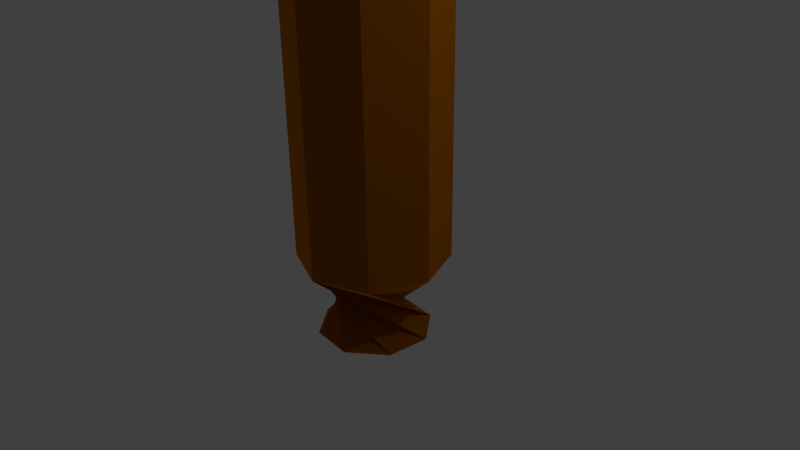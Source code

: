 # Source: Geschenk5_Bonbon.blend  (saved by Blender 2.76.0; exported with 4.5.12 LTS)
import bpy
from mathutils import Matrix  # noqa: F401  (used for matrix-valued properties, if any)

bpy.ops.wm.read_factory_settings(use_empty=True)
scene = bpy.context.scene
scene.name = 'Scene'

# ---- collections
col_collection_1 = bpy.data.collections.new('Collection 1'); scene.collection.children.link(col_collection_1)

# ---- materials (node trees are filled in below, after node groups)
mat_bonbonpapier = bpy.data.materials.new('Bonbonpapier')
mat_bonbonpapier.alpha_threshold = 0.0
mat_bonbonpapier.roughness = 0.5

# ---- material node trees
mat_bonbonpapier.use_nodes = True; mat_bonbonpapier.node_tree.nodes.clear()
_N = mat_bonbonpapier.node_tree.nodes; _L = mat_bonbonpapier.node_tree.links
n0 = _N.new('ShaderNodeOutputMaterial'); n0.name = 'Material Output'; n0.location = (300, 300)
n1 = _N.new('ShaderNodeBsdfAnisotropic'); n1.name = 'Glossy BSDF'; n1.location = (10, 300)
n1.distribution = 'GGX'
n1.inputs[0].default_value = (0.9849, 0.2816, 0.003547, 1.0)
n1.inputs[1].default_value = 1.414
_L.new(n1.outputs[0], n0.inputs[0])
n0.is_active_output = True

# ---- world
world_world = bpy.data.worlds.new('World'); scene.world = world_world
world_world.color = (0.05088, 0.05088, 0.05088)
world_world.use_sun_shadow = False
world_world.sun_shadow_jitter_overblur = 0.0
world_world.cycles.sampling_method = 'MANUAL'
world_world.cycles.sample_map_resolution = 256

# ---- cameras
cam_camera = bpy.data.cameras.new('Camera')
cam_camera.clip_end = 100.0
cam_camera.lens = 35.0
cam_camera.sensor_width = 32.0
cam_camera.sensor_height = 18.0
cam_camera.ortho_scale = 7.314
cam_camera.dof.focus_distance = 0.0

# ---- lights
light_lamp = bpy.data.lights.new('Lamp', 'POINT')
light_lamp.transmission_factor = 0.0
light_lamp.cutoff_distance = 30.0
light_lamp.energy = 100.0
light_lamp.shadow_buffer_clip_start = 1.001
light_lamp.shadow_soft_size = 0.1
light_lamp.shadow_maximum_resolution = 0.006
light_lamp.use_absolute_resolution = True
light_lamp.cycles.use_multiple_importance_sampling = False

# ---- meshes
me_circle_001 = bpy.data.meshes.new('Circle.001')
me_circle_001.from_pydata([(0.0, 1.0, 0.0), (-0.7071, 0.7071, 0.0), (-1.0, -4.371e-08, 0.0), (-0.7071, -0.7071, 0.0), (8.742e-08, -1.0, 0.0), (0.7071, -0.7071, 0.0), (1.0, 1.192e-08, 0.0), (0.7071, 0.7071, 0.0), (0.0, 1.0, 4.702), (-0.7071, 0.7071, 4.702), (-1.0, -4.371e-08, 4.702), (-0.7071, -0.7071, 4.702), (8.742e-08, -1.0, 4.702), (0.7071, -0.7071, 4.702), (1.0, 1.192e-08, 4.702), (0.7071, 0.7071, 4.702), (0.2316, -0.6152, 5.645), (0.5988, -0.2712, 5.645), (0.6152, 0.2316, 5.645), (0.2712, 0.5988, 5.645), (-0.2316, 0.6152, 5.645), (-0.5988, 0.2712, 5.645), (-0.6152, -0.2316, 5.645), (-0.2712, -0.5988, 5.645), (-0.361, -0.6781, -1.056), (0.2242, -0.7347, -1.056), (0.6781, -0.361, -1.056), (0.7347, 0.2242, -1.056), (0.361, 0.6781, -1.056), (-0.2242, 0.7347, -1.056), (-0.6781, 0.361, -1.056), (-0.7347, -0.2242, -1.056)], [], [(6, 5, 13, 14), (2, 1, 9, 10), (7, 6, 14, 15), (3, 2, 10, 11), (0, 7, 15, 8), (4, 3, 11, 12), (5, 4, 12, 13), (1, 0, 8, 9), (14, 13, 21, 22), (10, 9, 17, 18), (15, 14, 22, 23), (11, 10, 18, 19), (8, 15, 23, 16), (12, 11, 19, 20), (13, 12, 20, 21), (9, 8, 16, 17), (5, 6, 30, 29), (1, 2, 26, 25), (6, 7, 31, 30), (2, 3, 27, 26), (7, 0, 24, 31), (3, 4, 28, 27), (4, 5, 29, 28), (0, 1, 25, 24)])
me_circle_001.materials.append(mat_bonbonpapier)
me_circle_001.materials.append(None)
me_circle_001.use_remesh_preserve_volume = False
me_circle_001.use_remesh_preserve_attributes = False
me_circle_001.use_mirror_vertex_groups = False
me_circle_001.update()

# ---- objects
ob_circle = bpy.data.objects.new('Circle', me_circle_001)
ob_lamp = bpy.data.objects.new('Lamp', light_lamp)
ob_camera = bpy.data.objects.new('Camera', cam_camera)

# ---- transforms, parenting, visibility, modifiers, constraints
ob_circle.location = (0.0, 0.0, 0.0)
ob_circle.lineart.crease_threshold = 0.0
ob_lamp.location = (4.076, 1.005, 5.904)
ob_lamp.rotation_euler = (0.6503, 0.05522, 1.866)
ob_lamp.lock_rotations_4d = False
ob_lamp.empty_display_type = 'ARROWS'
ob_lamp.color = (0.0, 0.0, 0.0, 0.0)
ob_lamp.lineart.crease_threshold = 0.0
ob_camera.location = (7.481, -6.508, 5.344)
ob_camera.rotation_euler = (1.109, 0.01082, 0.8149)
ob_camera.lock_rotations_4d = False
ob_camera.empty_display_type = 'ARROWS'
ob_camera.color = (0.0, 0.0, 0.0, 0.0)
ob_camera.display_type = 'WIRE'
ob_camera.lineart.crease_threshold = 0.0

# ---- collection membership
col_collection_1.objects.link(ob_circle)
col_collection_1.objects.link(ob_lamp)
col_collection_1.objects.link(ob_camera)

# ---- scene / render settings (as saved in the file)
scene.camera = ob_camera
scene.frame_start = 1; scene.frame_end = 250; scene.frame_set(1)
scene.render.engine = 'CYCLES'
scene.render.resolution_percentage = 50
scene.render.dither_intensity = 0.0
scene.cycles.use_denoising = False
scene.cycles.samples = 10
scene.cycles.sampling_pattern = 'TABULATED_SOBOL'
scene.cycles.light_sampling_threshold = 0.0
scene.cycles.use_adaptive_sampling = False
scene.cycles.use_light_tree = False
scene.cycles.blur_glossy = 0.0
scene.cycles.pixel_filter_type = 'GAUSSIAN'
scene.cycles.sample_clamp_indirect = 0.0
scene.view_settings.view_transform = 'Standard'
bpy.context.view_layer.update()
